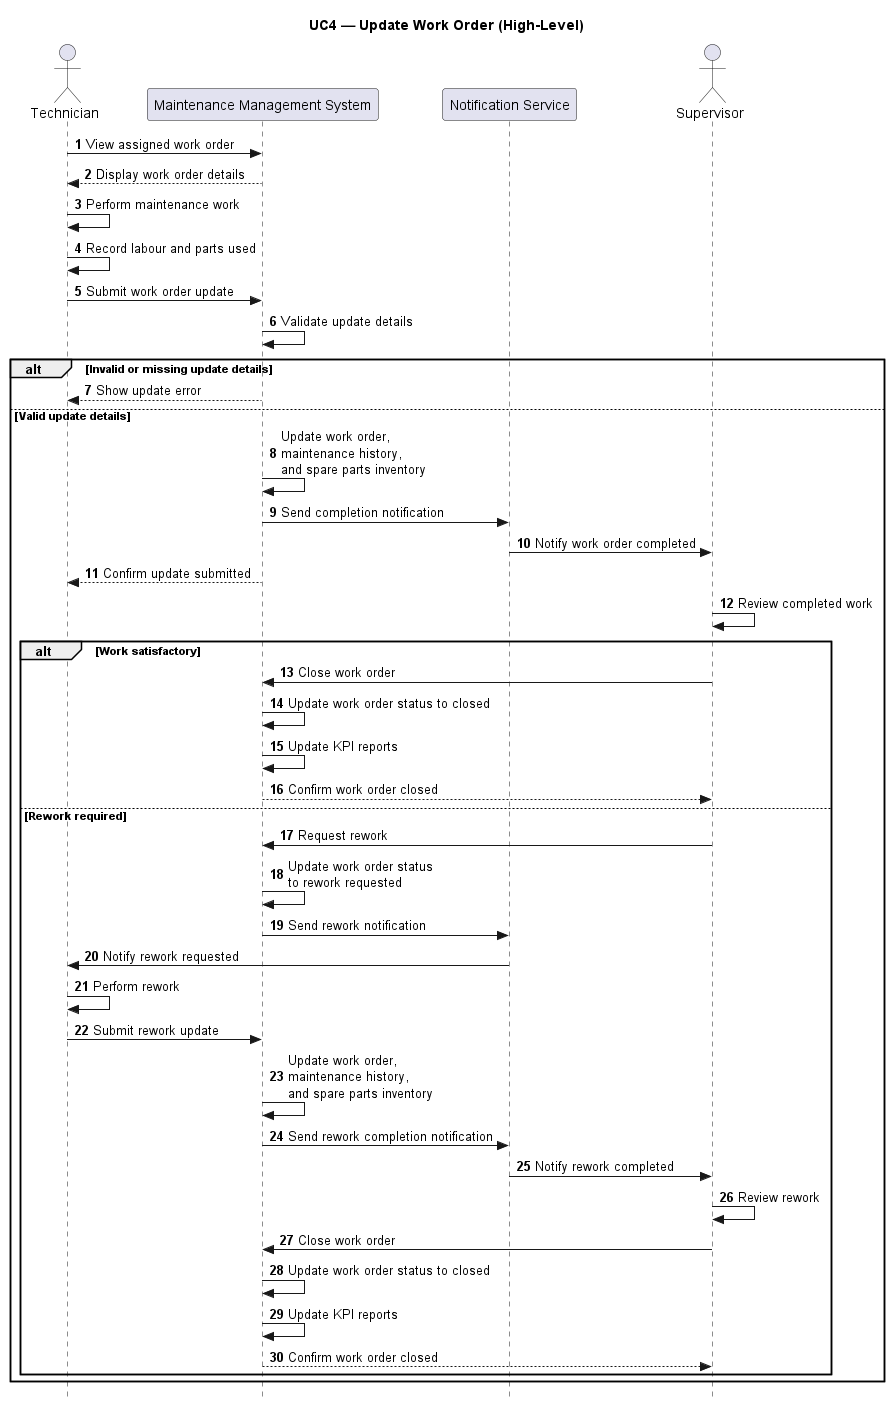

The diagram above was rendered by PlantUML. Its source (embedded in the PNG):
@startuml UC4_HighLevel_Update_Work_Order
title UC4 — Update Work Order (High-Level)

skinparam Style strictuml
autonumber

actor Technician
participant "Maintenance Management System" as MMS
participant "Notification Service" as Notif
actor Supervisor

Technician -> MMS : View assigned work order
MMS --> Technician : Display work order details

Technician -> Technician : Perform maintenance work
Technician -> Technician : Record labour and parts used

Technician -> MMS : Submit work order update
MMS -> MMS : Validate update details

alt Invalid or missing update details
    MMS --> Technician : Show update error

else Valid update details
    MMS -> MMS : Update work order,\nmaintenance history,\nand spare parts inventory
    MMS -> Notif : Send completion notification
    Notif -> Supervisor : Notify work order completed
    MMS --> Technician : Confirm update submitted

    Supervisor -> Supervisor : Review completed work

    alt Work satisfactory
        Supervisor -> MMS : Close work order
        MMS -> MMS : Update work order status to closed
        MMS -> MMS : Update KPI reports
        MMS --> Supervisor : Confirm work order closed

    else Rework required
        Supervisor -> MMS : Request rework
        MMS -> MMS : Update work order status\nto rework requested
        MMS -> Notif : Send rework notification
        Notif -> Technician : Notify rework requested

        Technician -> Technician : Perform rework
        Technician -> MMS : Submit rework update
        MMS -> MMS : Update work order,\nmaintenance history,\nand spare parts inventory
        MMS -> Notif : Send rework completion notification
        Notif -> Supervisor : Notify rework completed

        Supervisor -> Supervisor : Review rework
        Supervisor -> MMS : Close work order
        MMS -> MMS : Update work order status to closed
        MMS -> MMS : Update KPI reports
        MMS --> Supervisor : Confirm work order closed
    end
end

@enduml